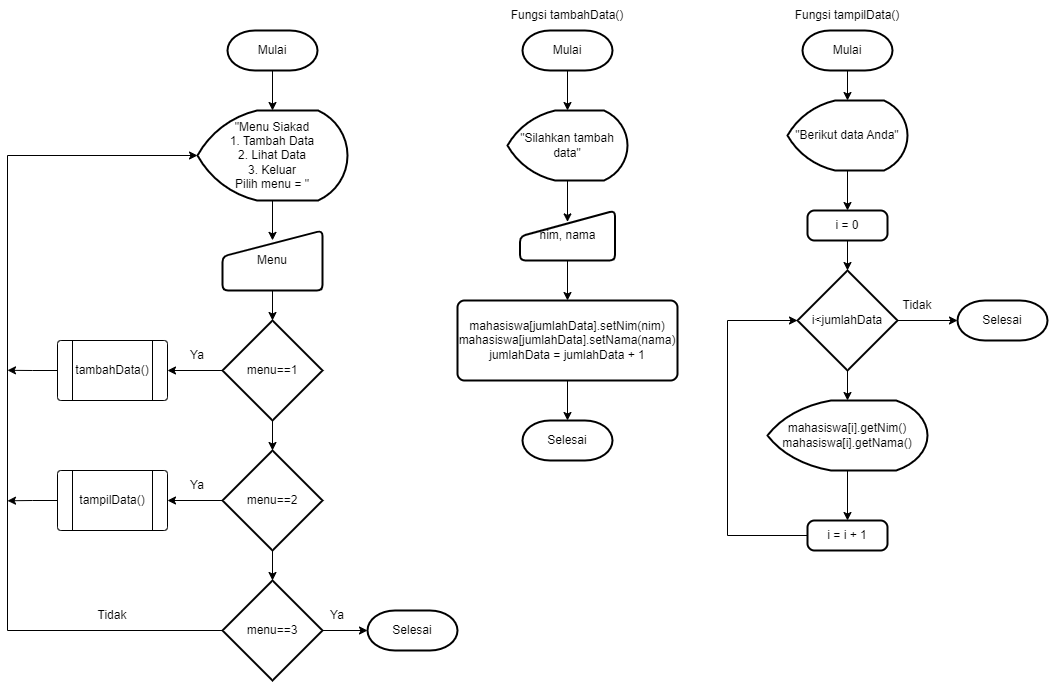

The diagram above was exported from draw.io. Its source (the exported page's mxGraphModel, read from the mxfile embedded in the PNG):
<mxGraphModel dx="1483" dy="770" grid="1" gridSize="10" guides="1" tooltips="1" connect="1" arrows="1" fold="1" page="1" pageScale="1" pageWidth="850" pageHeight="1100" math="0" shadow="0">
  <root>
    <mxCell id="0" />
    <mxCell id="1" parent="0" />
    <mxCell id="tizcDpRPYIbomJqYifMN-23" style="edgeStyle=orthogonalEdgeStyle;rounded=0;orthogonalLoop=1;jettySize=auto;html=1;exitX=0.5;exitY=1;exitDx=0;exitDy=0;exitPerimeter=0;entryX=0.5;entryY=0;entryDx=0;entryDy=0;entryPerimeter=0;" edge="1" parent="1" source="tizcDpRPYIbomJqYifMN-1" target="tizcDpRPYIbomJqYifMN-2">
      <mxGeometry relative="1" as="geometry" />
    </mxCell>
    <mxCell id="tizcDpRPYIbomJqYifMN-1" value="Mulai" style="strokeWidth=2;html=1;shape=mxgraph.flowchart.terminator;whiteSpace=wrap;" vertex="1" parent="1">
      <mxGeometry x="260" y="40" width="90" height="40" as="geometry" />
    </mxCell>
    <mxCell id="tizcDpRPYIbomJqYifMN-24" style="edgeStyle=orthogonalEdgeStyle;rounded=0;orthogonalLoop=1;jettySize=auto;html=1;exitX=0.5;exitY=1;exitDx=0;exitDy=0;exitPerimeter=0;entryX=0.5;entryY=0.165;entryDx=0;entryDy=0;entryPerimeter=0;" edge="1" parent="1" source="tizcDpRPYIbomJqYifMN-2" target="tizcDpRPYIbomJqYifMN-3">
      <mxGeometry relative="1" as="geometry" />
    </mxCell>
    <mxCell id="tizcDpRPYIbomJqYifMN-2" value="&quot;Menu Siakad&lt;br&gt;1. Tambah Data&lt;br&gt;2. Lihat Data&lt;br&gt;3. Keluar&lt;br&gt;Pilih menu = &quot;" style="strokeWidth=2;html=1;shape=mxgraph.flowchart.display;whiteSpace=wrap;" vertex="1" parent="1">
      <mxGeometry x="230" y="120" width="150" height="90" as="geometry" />
    </mxCell>
    <mxCell id="tizcDpRPYIbomJqYifMN-25" style="edgeStyle=orthogonalEdgeStyle;rounded=0;orthogonalLoop=1;jettySize=auto;html=1;exitX=0.5;exitY=1;exitDx=0;exitDy=0;entryX=0.5;entryY=0;entryDx=0;entryDy=0;entryPerimeter=0;" edge="1" parent="1" source="tizcDpRPYIbomJqYifMN-3" target="tizcDpRPYIbomJqYifMN-4">
      <mxGeometry relative="1" as="geometry" />
    </mxCell>
    <mxCell id="tizcDpRPYIbomJqYifMN-3" value="Menu" style="html=1;strokeWidth=2;shape=manualInput;whiteSpace=wrap;rounded=1;size=26;arcSize=11;" vertex="1" parent="1">
      <mxGeometry x="255" y="240" width="100" height="60" as="geometry" />
    </mxCell>
    <mxCell id="tizcDpRPYIbomJqYifMN-18" style="edgeStyle=orthogonalEdgeStyle;rounded=0;orthogonalLoop=1;jettySize=auto;html=1;exitX=0;exitY=0.5;exitDx=0;exitDy=0;exitPerimeter=0;entryX=1;entryY=0.5;entryDx=0;entryDy=0;" edge="1" parent="1" source="tizcDpRPYIbomJqYifMN-4" target="tizcDpRPYIbomJqYifMN-11">
      <mxGeometry relative="1" as="geometry" />
    </mxCell>
    <mxCell id="tizcDpRPYIbomJqYifMN-26" style="edgeStyle=orthogonalEdgeStyle;rounded=0;orthogonalLoop=1;jettySize=auto;html=1;exitX=0.5;exitY=1;exitDx=0;exitDy=0;exitPerimeter=0;entryX=0.5;entryY=0;entryDx=0;entryDy=0;entryPerimeter=0;" edge="1" parent="1" source="tizcDpRPYIbomJqYifMN-4" target="tizcDpRPYIbomJqYifMN-5">
      <mxGeometry relative="1" as="geometry" />
    </mxCell>
    <mxCell id="tizcDpRPYIbomJqYifMN-4" value="menu==1" style="strokeWidth=2;html=1;shape=mxgraph.flowchart.decision;whiteSpace=wrap;" vertex="1" parent="1">
      <mxGeometry x="255" y="330" width="100" height="100" as="geometry" />
    </mxCell>
    <mxCell id="tizcDpRPYIbomJqYifMN-19" style="edgeStyle=orthogonalEdgeStyle;rounded=0;orthogonalLoop=1;jettySize=auto;html=1;exitX=0;exitY=0.5;exitDx=0;exitDy=0;exitPerimeter=0;entryX=1;entryY=0.5;entryDx=0;entryDy=0;" edge="1" parent="1" source="tizcDpRPYIbomJqYifMN-5" target="tizcDpRPYIbomJqYifMN-8">
      <mxGeometry relative="1" as="geometry" />
    </mxCell>
    <mxCell id="tizcDpRPYIbomJqYifMN-28" style="edgeStyle=orthogonalEdgeStyle;rounded=0;orthogonalLoop=1;jettySize=auto;html=1;exitX=0.5;exitY=1;exitDx=0;exitDy=0;exitPerimeter=0;entryX=0.5;entryY=0;entryDx=0;entryDy=0;entryPerimeter=0;" edge="1" parent="1" source="tizcDpRPYIbomJqYifMN-5" target="tizcDpRPYIbomJqYifMN-6">
      <mxGeometry relative="1" as="geometry" />
    </mxCell>
    <mxCell id="tizcDpRPYIbomJqYifMN-5" value="menu==2" style="strokeWidth=2;html=1;shape=mxgraph.flowchart.decision;whiteSpace=wrap;" vertex="1" parent="1">
      <mxGeometry x="255" y="460" width="100" height="100" as="geometry" />
    </mxCell>
    <mxCell id="tizcDpRPYIbomJqYifMN-15" value="" style="edgeStyle=orthogonalEdgeStyle;rounded=0;orthogonalLoop=1;jettySize=auto;html=1;" edge="1" parent="1" source="tizcDpRPYIbomJqYifMN-6" target="tizcDpRPYIbomJqYifMN-7">
      <mxGeometry relative="1" as="geometry" />
    </mxCell>
    <mxCell id="tizcDpRPYIbomJqYifMN-20" style="edgeStyle=orthogonalEdgeStyle;rounded=0;orthogonalLoop=1;jettySize=auto;html=1;exitX=0;exitY=0.5;exitDx=0;exitDy=0;exitPerimeter=0;" edge="1" parent="1" source="tizcDpRPYIbomJqYifMN-6" target="tizcDpRPYIbomJqYifMN-2">
      <mxGeometry relative="1" as="geometry">
        <mxPoint x="40" y="150" as="targetPoint" />
        <Array as="points">
          <mxPoint x="40" y="640" />
          <mxPoint x="40" y="165" />
        </Array>
      </mxGeometry>
    </mxCell>
    <mxCell id="tizcDpRPYIbomJqYifMN-6" value="menu==3" style="strokeWidth=2;html=1;shape=mxgraph.flowchart.decision;whiteSpace=wrap;" vertex="1" parent="1">
      <mxGeometry x="255" y="590" width="100" height="100" as="geometry" />
    </mxCell>
    <mxCell id="tizcDpRPYIbomJqYifMN-7" value="Selesai" style="strokeWidth=2;html=1;shape=mxgraph.flowchart.terminator;whiteSpace=wrap;" vertex="1" parent="1">
      <mxGeometry x="400" y="620" width="90" height="40" as="geometry" />
    </mxCell>
    <mxCell id="tizcDpRPYIbomJqYifMN-22" style="edgeStyle=orthogonalEdgeStyle;rounded=0;orthogonalLoop=1;jettySize=auto;html=1;exitX=0;exitY=0.5;exitDx=0;exitDy=0;" edge="1" parent="1" source="tizcDpRPYIbomJqYifMN-8">
      <mxGeometry relative="1" as="geometry">
        <mxPoint x="40" y="510.2857142857142" as="targetPoint" />
      </mxGeometry>
    </mxCell>
    <mxCell id="tizcDpRPYIbomJqYifMN-8" value="" style="verticalLabelPosition=bottom;verticalAlign=top;html=1;shape=process;whiteSpace=wrap;rounded=1;size=0.14;arcSize=6;" vertex="1" parent="1">
      <mxGeometry x="90" y="480" width="110" height="60" as="geometry" />
    </mxCell>
    <mxCell id="tizcDpRPYIbomJqYifMN-21" style="edgeStyle=orthogonalEdgeStyle;rounded=0;orthogonalLoop=1;jettySize=auto;html=1;exitX=0;exitY=0.5;exitDx=0;exitDy=0;" edge="1" parent="1" source="tizcDpRPYIbomJqYifMN-11">
      <mxGeometry relative="1" as="geometry">
        <mxPoint x="40" y="379.80952380952374" as="targetPoint" />
      </mxGeometry>
    </mxCell>
    <mxCell id="tizcDpRPYIbomJqYifMN-11" value="" style="verticalLabelPosition=bottom;verticalAlign=top;html=1;shape=process;whiteSpace=wrap;rounded=1;size=0.14;arcSize=6;" vertex="1" parent="1">
      <mxGeometry x="90" y="350" width="110" height="60" as="geometry" />
    </mxCell>
    <mxCell id="tizcDpRPYIbomJqYifMN-12" value="tampilData()" style="text;html=1;strokeColor=none;fillColor=none;align=center;verticalAlign=middle;whiteSpace=wrap;rounded=0;" vertex="1" parent="1">
      <mxGeometry x="115" y="495" width="60" height="30" as="geometry" />
    </mxCell>
    <mxCell id="tizcDpRPYIbomJqYifMN-13" value="tambahData()" style="text;html=1;strokeColor=none;fillColor=none;align=center;verticalAlign=middle;whiteSpace=wrap;rounded=0;" vertex="1" parent="1">
      <mxGeometry x="115" y="365" width="60" height="30" as="geometry" />
    </mxCell>
    <mxCell id="tizcDpRPYIbomJqYifMN-29" value="Ya" style="text;html=1;strokeColor=none;fillColor=none;align=center;verticalAlign=middle;whiteSpace=wrap;rounded=0;" vertex="1" parent="1">
      <mxGeometry x="200" y="480" width="60" height="30" as="geometry" />
    </mxCell>
    <mxCell id="tizcDpRPYIbomJqYifMN-30" value="Ya" style="text;html=1;strokeColor=none;fillColor=none;align=center;verticalAlign=middle;whiteSpace=wrap;rounded=0;" vertex="1" parent="1">
      <mxGeometry x="200" y="350" width="60" height="30" as="geometry" />
    </mxCell>
    <mxCell id="tizcDpRPYIbomJqYifMN-31" value="Ya" style="text;html=1;strokeColor=none;fillColor=none;align=center;verticalAlign=middle;whiteSpace=wrap;rounded=0;" vertex="1" parent="1">
      <mxGeometry x="340" y="610" width="60" height="30" as="geometry" />
    </mxCell>
    <mxCell id="tizcDpRPYIbomJqYifMN-35" value="Tidak" style="text;html=1;strokeColor=none;fillColor=none;align=center;verticalAlign=middle;whiteSpace=wrap;rounded=0;" vertex="1" parent="1">
      <mxGeometry x="115" y="610" width="60" height="30" as="geometry" />
    </mxCell>
    <mxCell id="tizcDpRPYIbomJqYifMN-41" style="edgeStyle=orthogonalEdgeStyle;rounded=0;orthogonalLoop=1;jettySize=auto;html=1;exitX=0.5;exitY=1;exitDx=0;exitDy=0;exitPerimeter=0;entryX=0.5;entryY=0;entryDx=0;entryDy=0;entryPerimeter=0;" edge="1" parent="1" source="tizcDpRPYIbomJqYifMN-36" target="tizcDpRPYIbomJqYifMN-37">
      <mxGeometry relative="1" as="geometry" />
    </mxCell>
    <mxCell id="tizcDpRPYIbomJqYifMN-36" value="Mulai" style="strokeWidth=2;html=1;shape=mxgraph.flowchart.terminator;whiteSpace=wrap;" vertex="1" parent="1">
      <mxGeometry x="555" y="40" width="90" height="40" as="geometry" />
    </mxCell>
    <mxCell id="tizcDpRPYIbomJqYifMN-42" style="edgeStyle=orthogonalEdgeStyle;rounded=0;orthogonalLoop=1;jettySize=auto;html=1;exitX=0.5;exitY=1;exitDx=0;exitDy=0;exitPerimeter=0;entryX=0.5;entryY=0.228;entryDx=0;entryDy=0;entryPerimeter=0;" edge="1" parent="1" source="tizcDpRPYIbomJqYifMN-37" target="tizcDpRPYIbomJqYifMN-38">
      <mxGeometry relative="1" as="geometry" />
    </mxCell>
    <mxCell id="tizcDpRPYIbomJqYifMN-37" value="&quot;Silahkan tambah data&quot;" style="strokeWidth=2;html=1;shape=mxgraph.flowchart.display;whiteSpace=wrap;" vertex="1" parent="1">
      <mxGeometry x="540" y="120" width="120" height="70" as="geometry" />
    </mxCell>
    <mxCell id="tizcDpRPYIbomJqYifMN-43" style="edgeStyle=orthogonalEdgeStyle;rounded=0;orthogonalLoop=1;jettySize=auto;html=1;exitX=0.5;exitY=1;exitDx=0;exitDy=0;entryX=0.5;entryY=0;entryDx=0;entryDy=0;" edge="1" parent="1" source="tizcDpRPYIbomJqYifMN-38" target="tizcDpRPYIbomJqYifMN-39">
      <mxGeometry relative="1" as="geometry" />
    </mxCell>
    <mxCell id="tizcDpRPYIbomJqYifMN-38" value="nim, nama" style="html=1;strokeWidth=2;shape=manualInput;whiteSpace=wrap;rounded=1;size=26;arcSize=11;" vertex="1" parent="1">
      <mxGeometry x="552.5" y="220" width="95" height="50" as="geometry" />
    </mxCell>
    <mxCell id="tizcDpRPYIbomJqYifMN-44" style="edgeStyle=orthogonalEdgeStyle;rounded=0;orthogonalLoop=1;jettySize=auto;html=1;exitX=0.5;exitY=1;exitDx=0;exitDy=0;entryX=0.5;entryY=0;entryDx=0;entryDy=0;entryPerimeter=0;" edge="1" parent="1" source="tizcDpRPYIbomJqYifMN-39" target="tizcDpRPYIbomJqYifMN-40">
      <mxGeometry relative="1" as="geometry" />
    </mxCell>
    <mxCell id="tizcDpRPYIbomJqYifMN-39" value="mahasiswa[jumlahData].setNim(nim)&lt;br&gt;mahasiswa[jumlahData].setNama(nama)&lt;br&gt;jumlahData = jumlahData + 1" style="rounded=1;whiteSpace=wrap;html=1;absoluteArcSize=1;arcSize=14;strokeWidth=2;" vertex="1" parent="1">
      <mxGeometry x="490" y="310" width="220" height="80" as="geometry" />
    </mxCell>
    <mxCell id="tizcDpRPYIbomJqYifMN-40" value="Selesai" style="strokeWidth=2;html=1;shape=mxgraph.flowchart.terminator;whiteSpace=wrap;" vertex="1" parent="1">
      <mxGeometry x="555" y="430" width="90" height="40" as="geometry" />
    </mxCell>
    <mxCell id="tizcDpRPYIbomJqYifMN-52" style="edgeStyle=orthogonalEdgeStyle;rounded=0;orthogonalLoop=1;jettySize=auto;html=1;exitX=0.5;exitY=1;exitDx=0;exitDy=0;exitPerimeter=0;entryX=0.5;entryY=0;entryDx=0;entryDy=0;entryPerimeter=0;" edge="1" parent="1" source="tizcDpRPYIbomJqYifMN-45" target="tizcDpRPYIbomJqYifMN-46">
      <mxGeometry relative="1" as="geometry" />
    </mxCell>
    <mxCell id="tizcDpRPYIbomJqYifMN-45" value="Mulai" style="strokeWidth=2;html=1;shape=mxgraph.flowchart.terminator;whiteSpace=wrap;" vertex="1" parent="1">
      <mxGeometry x="835" y="40" width="90" height="40" as="geometry" />
    </mxCell>
    <mxCell id="tizcDpRPYIbomJqYifMN-53" style="edgeStyle=orthogonalEdgeStyle;rounded=0;orthogonalLoop=1;jettySize=auto;html=1;exitX=0.5;exitY=1;exitDx=0;exitDy=0;exitPerimeter=0;entryX=0.5;entryY=0;entryDx=0;entryDy=0;" edge="1" parent="1" source="tizcDpRPYIbomJqYifMN-46" target="tizcDpRPYIbomJqYifMN-47">
      <mxGeometry relative="1" as="geometry" />
    </mxCell>
    <mxCell id="tizcDpRPYIbomJqYifMN-46" value="&quot;Berikut data Anda&quot;" style="strokeWidth=2;html=1;shape=mxgraph.flowchart.display;whiteSpace=wrap;" vertex="1" parent="1">
      <mxGeometry x="820" y="110" width="120" height="70" as="geometry" />
    </mxCell>
    <mxCell id="tizcDpRPYIbomJqYifMN-54" style="edgeStyle=orthogonalEdgeStyle;rounded=0;orthogonalLoop=1;jettySize=auto;html=1;exitX=0.5;exitY=1;exitDx=0;exitDy=0;entryX=0.5;entryY=0;entryDx=0;entryDy=0;entryPerimeter=0;" edge="1" parent="1" source="tizcDpRPYIbomJqYifMN-47" target="tizcDpRPYIbomJqYifMN-48">
      <mxGeometry relative="1" as="geometry" />
    </mxCell>
    <mxCell id="tizcDpRPYIbomJqYifMN-47" value="i = 0" style="rounded=1;whiteSpace=wrap;html=1;absoluteArcSize=1;arcSize=14;strokeWidth=2;" vertex="1" parent="1">
      <mxGeometry x="840" y="220" width="80" height="30" as="geometry" />
    </mxCell>
    <mxCell id="tizcDpRPYIbomJqYifMN-55" style="edgeStyle=orthogonalEdgeStyle;rounded=0;orthogonalLoop=1;jettySize=auto;html=1;exitX=0.5;exitY=1;exitDx=0;exitDy=0;exitPerimeter=0;entryX=0.5;entryY=0;entryDx=0;entryDy=0;entryPerimeter=0;" edge="1" parent="1" source="tizcDpRPYIbomJqYifMN-48" target="tizcDpRPYIbomJqYifMN-49">
      <mxGeometry relative="1" as="geometry" />
    </mxCell>
    <mxCell id="tizcDpRPYIbomJqYifMN-58" style="edgeStyle=orthogonalEdgeStyle;rounded=0;orthogonalLoop=1;jettySize=auto;html=1;exitX=1;exitY=0.5;exitDx=0;exitDy=0;exitPerimeter=0;entryX=0;entryY=0.5;entryDx=0;entryDy=0;entryPerimeter=0;" edge="1" parent="1" source="tizcDpRPYIbomJqYifMN-48" target="tizcDpRPYIbomJqYifMN-51">
      <mxGeometry relative="1" as="geometry" />
    </mxCell>
    <mxCell id="tizcDpRPYIbomJqYifMN-48" value="i&amp;lt;jumlahData" style="strokeWidth=2;html=1;shape=mxgraph.flowchart.decision;whiteSpace=wrap;" vertex="1" parent="1">
      <mxGeometry x="830" y="280" width="100" height="100" as="geometry" />
    </mxCell>
    <mxCell id="tizcDpRPYIbomJqYifMN-56" style="edgeStyle=orthogonalEdgeStyle;rounded=0;orthogonalLoop=1;jettySize=auto;html=1;exitX=0.5;exitY=1;exitDx=0;exitDy=0;exitPerimeter=0;entryX=0.5;entryY=0;entryDx=0;entryDy=0;" edge="1" parent="1" source="tizcDpRPYIbomJqYifMN-49" target="tizcDpRPYIbomJqYifMN-50">
      <mxGeometry relative="1" as="geometry" />
    </mxCell>
    <mxCell id="tizcDpRPYIbomJqYifMN-49" value="mahasiswa[i].getNim()&lt;br&gt;mahasiswa[i].getNama()" style="strokeWidth=2;html=1;shape=mxgraph.flowchart.display;whiteSpace=wrap;" vertex="1" parent="1">
      <mxGeometry x="800" y="410" width="160" height="70" as="geometry" />
    </mxCell>
    <mxCell id="tizcDpRPYIbomJqYifMN-57" style="edgeStyle=orthogonalEdgeStyle;rounded=0;orthogonalLoop=1;jettySize=auto;html=1;exitX=0;exitY=0.5;exitDx=0;exitDy=0;entryX=0;entryY=0.5;entryDx=0;entryDy=0;entryPerimeter=0;" edge="1" parent="1" source="tizcDpRPYIbomJqYifMN-50" target="tizcDpRPYIbomJqYifMN-48">
      <mxGeometry relative="1" as="geometry">
        <Array as="points">
          <mxPoint x="760" y="545" />
          <mxPoint x="760" y="330" />
        </Array>
      </mxGeometry>
    </mxCell>
    <mxCell id="tizcDpRPYIbomJqYifMN-50" value="i = i + 1" style="rounded=1;whiteSpace=wrap;html=1;absoluteArcSize=1;arcSize=14;strokeWidth=2;" vertex="1" parent="1">
      <mxGeometry x="840" y="530" width="80" height="30" as="geometry" />
    </mxCell>
    <mxCell id="tizcDpRPYIbomJqYifMN-51" value="Selesai" style="strokeWidth=2;html=1;shape=mxgraph.flowchart.terminator;whiteSpace=wrap;" vertex="1" parent="1">
      <mxGeometry x="990" y="310" width="90" height="40" as="geometry" />
    </mxCell>
    <mxCell id="tizcDpRPYIbomJqYifMN-59" value="Tidak" style="text;html=1;strokeColor=none;fillColor=none;align=center;verticalAlign=middle;whiteSpace=wrap;rounded=0;" vertex="1" parent="1">
      <mxGeometry x="920" y="300" width="60" height="30" as="geometry" />
    </mxCell>
    <mxCell id="tizcDpRPYIbomJqYifMN-60" value="Fungsi tambahData()" style="text;html=1;strokeColor=none;fillColor=none;align=center;verticalAlign=middle;whiteSpace=wrap;rounded=0;" vertex="1" parent="1">
      <mxGeometry x="535" y="10" width="130" height="30" as="geometry" />
    </mxCell>
    <mxCell id="tizcDpRPYIbomJqYifMN-61" value="Fungsi tampilData()" style="text;html=1;strokeColor=none;fillColor=none;align=center;verticalAlign=middle;whiteSpace=wrap;rounded=0;" vertex="1" parent="1">
      <mxGeometry x="815" y="10" width="130" height="30" as="geometry" />
    </mxCell>
  </root>
</mxGraphModel>